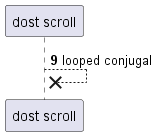

The diagram above was rendered by PlantUML. Its source (embedded in the PNG):
@startuml
participant "dost scroll" as 0
autonumber 9 8
0 -->x 0: looped conjugal
@enduml